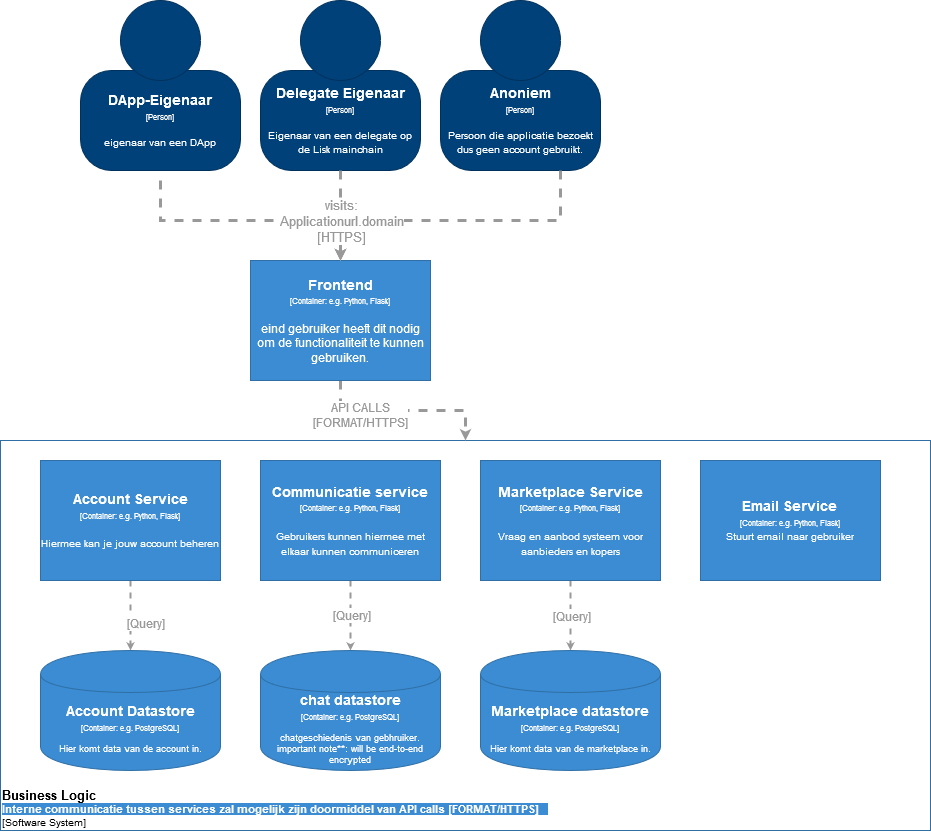

The diagram above was exported from draw.io. Its source (the exported page's mxGraphModel, read from the mxfile embedded in the PNG):
<mxGraphModel dx="3289" dy="2299" grid="1" gridSize="10" guides="1" tooltips="1" connect="1" arrows="1" fold="1" page="1" pageScale="1" pageWidth="827" pageHeight="1169" math="0" shadow="0">
  <root>
    <mxCell id="CZdkWSKloRyAcArA_umd-0" />
    <mxCell id="CZdkWSKloRyAcArA_umd-1" parent="CZdkWSKloRyAcArA_umd-0" />
    <object label="&lt;font&gt;&lt;b&gt;&lt;font style=&quot;font-size: 13px&quot;&gt;Business Logic &lt;/font&gt;&lt;br&gt;&lt;font style=&quot;font-size: 11px ; background-color: rgb(59 , 140 , 210)&quot; color=&quot;#ffffff&quot;&gt;Interne communicatie tussen services zal mogelijk zijn doormiddel van API calls [FORMAT/HTTPS]&amp;nbsp; &amp;nbsp;&lt;/font&gt;&lt;/b&gt;&lt;br style=&quot;font-size: 10px&quot;&gt;[Software System]&lt;/font&gt;" placeholders="1" name="Software System Name" id="NZMGOPipewgsSw9WRRM4-0">
      <mxCell style="rounded=0;whiteSpace=wrap;html=1;strokeColor=#2F6FA6;fillColor=none;fontColor=#000000;align=left;labelPosition=center;verticalLabelPosition=middle;verticalAlign=bottom;strokeWidth=1;perimeterSpacing=0;spacing=2;spacingTop=0;fontSize=10;" parent="CZdkWSKloRyAcArA_umd-1" vertex="1">
        <mxGeometry x="270" y="370" width="930" height="390" as="geometry" />
      </mxCell>
    </object>
    <object label="" placeholders="1" instruction="edit data of the lower shape within the group" id="lJTitXDZxJiMmzEXQnQk-0">
      <mxCell style="group;resizable=0;" parent="CZdkWSKloRyAcArA_umd-1" vertex="1" connectable="0">
        <mxGeometry x="530" y="-70" width="160" height="170" as="geometry" />
      </mxCell>
    </object>
    <object label="&lt;div style=&quot;color: rgb(255 , 255 , 255) ; white-space: normal&quot;&gt;&lt;span style=&quot;font-size: 14px&quot;&gt;&lt;b&gt;Delegate Eigenaar&lt;/b&gt;&lt;/span&gt;&lt;/div&gt;&lt;div style=&quot;color: rgb(255 , 255 , 255) ; white-space: normal&quot;&gt;&lt;font style=&quot;font-size: 8px&quot;&gt;[Person]&lt;/font&gt;&lt;/div&gt;&lt;div style=&quot;color: rgb(255 , 255 , 255) ; white-space: normal ; font-size: 8px&quot;&gt;&lt;span style=&quot;font-size: x-small&quot;&gt;&lt;br&gt;&lt;/span&gt;&lt;/div&gt;&lt;div style=&quot;color: rgb(255 , 255 , 255) ; white-space: normal&quot;&gt;&lt;font size=&quot;1&quot;&gt;Eigenaar van een delegate op de Lisk mainchain&lt;/font&gt;&lt;/div&gt;" name="Actor Name" description="Description" placeholders="1" id="lJTitXDZxJiMmzEXQnQk-1">
      <mxCell style="rounded=1;whiteSpace=wrap;html=1;strokeColor=#00315C;fillColor=#004179;fontColor=#000000;arcSize=31;" parent="lJTitXDZxJiMmzEXQnQk-0" vertex="1">
        <mxGeometry y="70" width="160" height="100" as="geometry" />
      </mxCell>
    </object>
    <mxCell id="lJTitXDZxJiMmzEXQnQk-2" value="" style="ellipse;whiteSpace=wrap;html=1;aspect=fixed;strokeColor=#00315C;fillColor=#004179;fontColor=#000000;" parent="lJTitXDZxJiMmzEXQnQk-0" vertex="1">
      <mxGeometry x="40" width="80" height="80" as="geometry" />
    </mxCell>
    <object label="" placeholders="1" instruction="edit data of the lower shape within the group" id="lJTitXDZxJiMmzEXQnQk-3">
      <mxCell style="group;resizable=0;" parent="CZdkWSKloRyAcArA_umd-1" vertex="1" connectable="0">
        <mxGeometry x="350" y="-70" width="160" height="170" as="geometry" />
      </mxCell>
    </object>
    <object label="&lt;div style=&quot;color: rgb(255 , 255 , 255) ; white-space: normal&quot;&gt;&lt;span style=&quot;font-size: 14px&quot;&gt;&lt;b&gt;DApp-Eigenaar&lt;/b&gt;&lt;/span&gt;&lt;/div&gt;&lt;div style=&quot;color: rgb(255 , 255 , 255) ; white-space: normal&quot;&gt;&lt;font style=&quot;font-size: 8px&quot;&gt;[Person]&lt;/font&gt;&lt;/div&gt;&lt;div style=&quot;color: rgb(255 , 255 , 255) ; white-space: normal ; font-size: 8px&quot;&gt;&lt;span style=&quot;font-size: x-small&quot;&gt;&lt;br&gt;&lt;/span&gt;&lt;/div&gt;&lt;div style=&quot;color: rgb(255 , 255 , 255) ; white-space: normal&quot;&gt;&lt;font size=&quot;1&quot;&gt;eigenaar van een DApp&lt;/font&gt;&lt;/div&gt;" name="Actor Name" description="Description" placeholders="1" id="lJTitXDZxJiMmzEXQnQk-4">
      <mxCell style="rounded=1;whiteSpace=wrap;html=1;strokeColor=#00315C;fillColor=#004179;fontColor=#000000;arcSize=31;" parent="lJTitXDZxJiMmzEXQnQk-3" vertex="1">
        <mxGeometry y="70" width="160" height="100" as="geometry" />
      </mxCell>
    </object>
    <mxCell id="lJTitXDZxJiMmzEXQnQk-5" value="" style="ellipse;whiteSpace=wrap;html=1;aspect=fixed;strokeColor=#00315C;fillColor=#004179;fontColor=#000000;" parent="lJTitXDZxJiMmzEXQnQk-3" vertex="1">
      <mxGeometry x="40" width="80" height="80" as="geometry" />
    </mxCell>
    <mxCell id="SAHW7bYC1MQGVk2cAdPh-6" style="edgeStyle=orthogonalEdgeStyle;rounded=0;orthogonalLoop=1;jettySize=auto;html=1;exitX=0.5;exitY=1;exitDx=0;exitDy=0;entryX=0.5;entryY=0;entryDx=0;entryDy=0;dashed=1;endSize=2;strokeColor=#999999;strokeWidth=2;fontColor=#999999;" parent="CZdkWSKloRyAcArA_umd-1" source="1B5KZN9jECHhrcFt9NdK-2" target="1B5KZN9jECHhrcFt9NdK-15" edge="1">
      <mxGeometry relative="1" as="geometry" />
    </mxCell>
    <mxCell id="SAHW7bYC1MQGVk2cAdPh-7" value="[Query]" style="text;html=1;align=center;verticalAlign=middle;resizable=0;points=[];labelBackgroundColor=#ffffff;fontColor=#999999;" parent="SAHW7bYC1MQGVk2cAdPh-6" vertex="1" connectable="0">
      <mxGeometry x="0.2714" y="2" relative="1" as="geometry">
        <mxPoint x="12" y="-2" as="offset" />
      </mxGeometry>
    </mxCell>
    <object label="&lt;div&gt;&lt;span style=&quot;font-size: 14px&quot;&gt;&lt;b&gt;Account Service&lt;/b&gt;&lt;/span&gt;&lt;/div&gt;&lt;div&gt;&lt;span style=&quot;font-size: 8px&quot;&gt;[Container: %technology%]&lt;/span&gt;&lt;/div&gt;&lt;div&gt;&lt;span style=&quot;font-size: 8px&quot;&gt;&lt;br&gt;&lt;/span&gt;&lt;/div&gt;&lt;div&gt;&lt;font size=&quot;1&quot;&gt;Hiermee kan je jouw account beheren&lt;/font&gt;&lt;/div&gt;" placeholders="1" name="Container Name" technology="e.g. Python, Flask" description="Description" id="1B5KZN9jECHhrcFt9NdK-2">
      <mxCell style="rounded=0;whiteSpace=wrap;html=1;fillColor=#3B8CD2;fontColor=#FFFFFF;strokeColor=#2F6FA6;resizable=0;" parent="CZdkWSKloRyAcArA_umd-1" vertex="1">
        <mxGeometry x="310" y="390" width="180" height="120" as="geometry" />
      </mxCell>
    </object>
    <object label="" placeholders="1" instruction="edit data of the lower shape within the group" id="1B5KZN9jECHhrcFt9NdK-3">
      <mxCell style="group;resizable=0;" parent="CZdkWSKloRyAcArA_umd-1" vertex="1" connectable="0">
        <mxGeometry x="710" y="-70" width="160" height="170" as="geometry" />
      </mxCell>
    </object>
    <object label="&lt;div style=&quot;color: rgb(255 , 255 , 255) ; white-space: normal&quot;&gt;&lt;span style=&quot;font-size: 14px&quot;&gt;&lt;b&gt;Anoniem&lt;/b&gt;&lt;/span&gt;&lt;/div&gt;&lt;div style=&quot;color: rgb(255 , 255 , 255) ; white-space: normal&quot;&gt;&lt;font style=&quot;font-size: 8px&quot;&gt;[Person]&lt;/font&gt;&lt;/div&gt;&lt;div style=&quot;color: rgb(255 , 255 , 255) ; white-space: normal ; font-size: 8px&quot;&gt;&lt;span style=&quot;font-size: x-small&quot;&gt;&lt;br&gt;&lt;/span&gt;&lt;/div&gt;&lt;div style=&quot;color: rgb(255 , 255 , 255) ; white-space: normal&quot;&gt;&lt;font size=&quot;1&quot;&gt;Persoon die applicatie bezoekt dus geen account gebruikt.&lt;/font&gt;&lt;/div&gt;" name="Actor Name" description="Description" placeholders="1" id="1B5KZN9jECHhrcFt9NdK-4">
      <mxCell style="rounded=1;whiteSpace=wrap;html=1;strokeColor=#00315C;fillColor=#004179;fontColor=#000000;arcSize=31;" parent="1B5KZN9jECHhrcFt9NdK-3" vertex="1">
        <mxGeometry y="70" width="160" height="100" as="geometry" />
      </mxCell>
    </object>
    <mxCell id="1B5KZN9jECHhrcFt9NdK-5" value="" style="ellipse;whiteSpace=wrap;html=1;aspect=fixed;strokeColor=#00315C;fillColor=#004179;fontColor=#000000;" parent="1B5KZN9jECHhrcFt9NdK-3" vertex="1">
      <mxGeometry x="40" width="80" height="80" as="geometry" />
    </mxCell>
    <mxCell id="NZMGOPipewgsSw9WRRM4-7" style="edgeStyle=orthogonalEdgeStyle;rounded=0;orthogonalLoop=1;jettySize=auto;html=1;dashed=1;strokeWidth=3;strokeColor=#999999;endSize=2;" parent="CZdkWSKloRyAcArA_umd-1" source="1B5KZN9jECHhrcFt9NdK-6" target="NZMGOPipewgsSw9WRRM4-0" edge="1">
      <mxGeometry relative="1" as="geometry" />
    </mxCell>
    <mxCell id="NZMGOPipewgsSw9WRRM4-10" value="API CALLS &lt;br&gt;[FORMAT/HTTPS]" style="text;html=1;align=center;verticalAlign=middle;resizable=0;points=[];labelBackgroundColor=#ffffff;fontColor=#999999;" parent="NZMGOPipewgsSw9WRRM4-7" vertex="1" connectable="0">
      <mxGeometry x="-0.4405" y="2" relative="1" as="geometry">
        <mxPoint x="-2.0000000000000018" y="6" as="offset" />
      </mxGeometry>
    </mxCell>
    <object label="&lt;div&gt;&lt;span style=&quot;font-size: 14px&quot;&gt;&lt;b&gt;Frontend&lt;/b&gt;&lt;/span&gt;&lt;/div&gt;&lt;div&gt;&lt;span style=&quot;font-size: 8px&quot;&gt;[Container: %technology%]&lt;/span&gt;&lt;/div&gt;&lt;div&gt;&lt;span style=&quot;font-size: 8px&quot;&gt;&lt;br&gt;&lt;/span&gt;&lt;/div&gt;&lt;div&gt;eind gebruiker heeft dit nodig om de functionaliteit te kunnen gebruiken.&lt;/div&gt;" placeholders="1" name="Container Name" technology="e.g. Python, Flask" description="Description" id="1B5KZN9jECHhrcFt9NdK-6">
      <mxCell style="rounded=0;whiteSpace=wrap;html=1;fillColor=#3B8CD2;fontColor=#FFFFFF;strokeColor=#2F6FA6;resizable=0;" parent="CZdkWSKloRyAcArA_umd-1" vertex="1">
        <mxGeometry x="520" y="190" width="180" height="120" as="geometry" />
      </mxCell>
    </object>
    <mxCell id="SAHW7bYC1MQGVk2cAdPh-5" style="edgeStyle=orthogonalEdgeStyle;rounded=0;orthogonalLoop=1;jettySize=auto;html=1;exitX=0.5;exitY=1;exitDx=0;exitDy=0;dashed=1;endSize=2;strokeColor=#999999;strokeWidth=2;fontColor=#999999;" parent="CZdkWSKloRyAcArA_umd-1" source="1B5KZN9jECHhrcFt9NdK-11" target="1B5KZN9jECHhrcFt9NdK-13" edge="1">
      <mxGeometry relative="1" as="geometry" />
    </mxCell>
    <mxCell id="SAHW7bYC1MQGVk2cAdPh-31" value="[Query]" style="text;html=1;align=center;verticalAlign=middle;resizable=0;points=[];labelBackgroundColor=#ffffff;fontColor=#999999;" parent="SAHW7bYC1MQGVk2cAdPh-5" vertex="1" connectable="0">
      <mxGeometry x="-0.2674" relative="1" as="geometry">
        <mxPoint y="10" as="offset" />
      </mxGeometry>
    </mxCell>
    <object label="&lt;div&gt;&lt;span style=&quot;font-size: 14px&quot;&gt;&lt;b&gt;Marketplace Service&lt;/b&gt;&lt;/span&gt;&lt;/div&gt;&lt;div&gt;&lt;span style=&quot;font-size: 8px&quot;&gt;[Container: %technology%]&lt;/span&gt;&lt;/div&gt;&lt;div&gt;&lt;span style=&quot;font-size: 8px&quot;&gt;&lt;br&gt;&lt;/span&gt;&lt;/div&gt;&lt;div&gt;&lt;font size=&quot;1&quot;&gt;Vraag en aanbod systeem voor aanbieders en kopers&lt;/font&gt;&lt;/div&gt;" placeholders="1" name="Container Name" technology="e.g. Python, Flask" description="Description" id="1B5KZN9jECHhrcFt9NdK-11">
      <mxCell style="rounded=0;whiteSpace=wrap;html=1;fillColor=#3B8CD2;fontColor=#FFFFFF;strokeColor=#2F6FA6;resizable=0;align=center;" parent="CZdkWSKloRyAcArA_umd-1" vertex="1">
        <mxGeometry x="750" y="390" width="180" height="120" as="geometry" />
      </mxCell>
    </object>
    <object label="&lt;div style=&quot;color: rgb(255 , 255 , 255) ; white-space: normal&quot;&gt;&lt;span style=&quot;font-size: 14px&quot;&gt;&lt;b&gt;Marketplace datastore&lt;/b&gt;&lt;/span&gt;&lt;/div&gt;&lt;div style=&quot;color: rgb(255 , 255 , 255) ; font-size: 12px ; white-space: normal&quot;&gt;&lt;font style=&quot;font-size: 8px&quot;&gt;[Container: %technology%]&lt;/font&gt;&lt;/div&gt;&lt;div style=&quot;color: rgb(255 , 255 , 255) ; white-space: normal ; font-size: 8px&quot;&gt;&lt;font style=&quot;line-height: 9.6px&quot;&gt;&lt;br&gt;&lt;/font&gt;&lt;/div&gt;&lt;div style=&quot;color: rgb(255 , 255 , 255) ; white-space: normal&quot;&gt;Hier komt data van de marketplace in.&lt;/div&gt;" placeholders="1" name="Container Name" description="Description" technology="e.g. PostgreSQL" id="1B5KZN9jECHhrcFt9NdK-13">
      <mxCell style="shape=cylinder;whiteSpace=wrap;html=1;boundedLbl=1;backgroundOutline=1;strokeColor=#2F6FA6;strokeWidth=1;fillColor=#3B8CD2;fontSize=9;fontColor=#000000;align=center;resizable=0;" parent="CZdkWSKloRyAcArA_umd-1" vertex="1">
        <mxGeometry x="750" y="580" width="180" height="120" as="geometry" />
      </mxCell>
    </object>
    <object label="&lt;div style=&quot;color: rgb(255 , 255 , 255) ; white-space: normal&quot;&gt;&lt;span style=&quot;font-size: 14px&quot;&gt;&lt;b&gt;Account Datastore&lt;/b&gt;&lt;/span&gt;&lt;/div&gt;&lt;div style=&quot;color: rgb(255 , 255 , 255) ; font-size: 12px ; white-space: normal&quot;&gt;&lt;font style=&quot;font-size: 8px&quot;&gt;[Container: %technology%]&lt;/font&gt;&lt;/div&gt;&lt;div style=&quot;color: rgb(255 , 255 , 255) ; white-space: normal ; font-size: 8px&quot;&gt;&lt;font style=&quot;line-height: 9.6px&quot;&gt;&lt;br&gt;&lt;/font&gt;&lt;/div&gt;&lt;div style=&quot;color: rgb(255 , 255 , 255) ; white-space: normal&quot;&gt;Hier komt data van de account in.&lt;/div&gt;" placeholders="1" name="Container Name" description="Description" technology="e.g. PostgreSQL" id="1B5KZN9jECHhrcFt9NdK-15">
      <mxCell style="shape=cylinder;whiteSpace=wrap;html=1;boundedLbl=1;backgroundOutline=1;strokeColor=#2F6FA6;strokeWidth=1;fillColor=#3B8CD2;fontSize=9;fontColor=#000000;align=center;resizable=0;" parent="CZdkWSKloRyAcArA_umd-1" vertex="1">
        <mxGeometry x="310" y="580" width="180" height="120" as="geometry" />
      </mxCell>
    </object>
    <mxCell id="SAHW7bYC1MQGVk2cAdPh-25" style="edgeStyle=orthogonalEdgeStyle;rounded=0;orthogonalLoop=1;jettySize=auto;html=1;exitX=0.5;exitY=1;exitDx=0;exitDy=0;entryX=0.5;entryY=0;entryDx=0;entryDy=0;dashed=1;endSize=2;strokeColor=#999999;strokeWidth=2;fontColor=#999999;" parent="CZdkWSKloRyAcArA_umd-1" source="1B5KZN9jECHhrcFt9NdK-26" target="1B5KZN9jECHhrcFt9NdK-27" edge="1">
      <mxGeometry relative="1" as="geometry">
        <Array as="points">
          <mxPoint x="630" y="550" />
          <mxPoint x="630" y="550" />
        </Array>
      </mxGeometry>
    </mxCell>
    <mxCell id="SAHW7bYC1MQGVk2cAdPh-26" value="[Query]" style="text;html=1;align=center;verticalAlign=middle;resizable=0;points=[];labelBackgroundColor=#ffffff;fontColor=#999999;" parent="SAHW7bYC1MQGVk2cAdPh-25" vertex="1" connectable="0">
      <mxGeometry x="-0.2306" relative="1" as="geometry">
        <mxPoint as="offset" />
      </mxGeometry>
    </mxCell>
    <object label="&lt;div&gt;&lt;span style=&quot;font-size: 14px&quot;&gt;&lt;b&gt;Communicatie service&lt;/b&gt;&lt;/span&gt;&lt;/div&gt;&lt;div&gt;&lt;span style=&quot;font-size: 8px&quot;&gt;[Container: %technology%]&lt;/span&gt;&lt;/div&gt;&lt;div&gt;&lt;span style=&quot;font-size: 8px&quot;&gt;&lt;br&gt;&lt;/span&gt;&lt;/div&gt;&lt;div&gt;&lt;font size=&quot;1&quot;&gt;Gebruikers kunnen hiermee met elkaar kunnen communiceren&lt;/font&gt;&lt;/div&gt;" placeholders="1" name="Container Name" technology="e.g. Python, Flask" description="Description" id="1B5KZN9jECHhrcFt9NdK-26">
      <mxCell style="rounded=0;whiteSpace=wrap;html=1;fillColor=#3B8CD2;fontColor=#FFFFFF;strokeColor=#2F6FA6;resizable=0;labelBackgroundColor=none;align=center;" parent="CZdkWSKloRyAcArA_umd-1" vertex="1">
        <mxGeometry x="530" y="390" width="180" height="120" as="geometry" />
      </mxCell>
    </object>
    <object label="&lt;div style=&quot;color: rgb(255 , 255 , 255) ; white-space: normal&quot;&gt;&lt;span style=&quot;font-size: 14px&quot;&gt;&lt;b&gt;chat datastore&lt;/b&gt;&lt;/span&gt;&lt;/div&gt;&lt;div style=&quot;color: rgb(255 , 255 , 255) ; font-size: 12px ; white-space: normal&quot;&gt;&lt;font style=&quot;font-size: 8px&quot;&gt;[Container: %technology%]&lt;/font&gt;&lt;/div&gt;&lt;div style=&quot;color: rgb(255 , 255 , 255) ; white-space: normal ; font-size: 8px&quot;&gt;&lt;font style=&quot;line-height: 9.6px&quot;&gt;&lt;br&gt;&lt;/font&gt;&lt;/div&gt;&lt;div style=&quot;color: rgb(255 , 255 , 255) ; white-space: normal&quot;&gt;chatgeschiedenis van gebhruiker.&lt;br&gt;important note**: will be end-to-end encrypted&lt;/div&gt;" placeholders="1" name="Container Name" description="Description" technology="e.g. PostgreSQL" id="1B5KZN9jECHhrcFt9NdK-27">
      <mxCell style="shape=cylinder;whiteSpace=wrap;html=1;boundedLbl=1;backgroundOutline=1;strokeColor=#2F6FA6;strokeWidth=1;fillColor=#3B8CD2;fontSize=9;fontColor=#000000;align=center;resizable=0;labelBackgroundColor=none;" parent="CZdkWSKloRyAcArA_umd-1" vertex="1">
        <mxGeometry x="530" y="580" width="180" height="120" as="geometry" />
      </mxCell>
    </object>
    <mxCell id="SAHW7bYC1MQGVk2cAdPh-0" style="edgeStyle=orthogonalEdgeStyle;rounded=0;orthogonalLoop=1;jettySize=auto;html=1;entryX=0.5;entryY=0;entryDx=0;entryDy=0;strokeColor=#999999;dashed=1;strokeWidth=3;endSize=2;" parent="CZdkWSKloRyAcArA_umd-1" source="1B5KZN9jECHhrcFt9NdK-4" target="1B5KZN9jECHhrcFt9NdK-6" edge="1">
      <mxGeometry relative="1" as="geometry">
        <Array as="points">
          <mxPoint x="830" y="150" />
          <mxPoint x="610" y="150" />
        </Array>
      </mxGeometry>
    </mxCell>
    <mxCell id="SAHW7bYC1MQGVk2cAdPh-1" style="edgeStyle=orthogonalEdgeStyle;rounded=0;orthogonalLoop=1;jettySize=auto;html=1;exitX=0.5;exitY=1;exitDx=0;exitDy=0;strokeColor=#999999;dashed=1;strokeWidth=3;endSize=2;" parent="CZdkWSKloRyAcArA_umd-1" source="lJTitXDZxJiMmzEXQnQk-1" target="1B5KZN9jECHhrcFt9NdK-6" edge="1">
      <mxGeometry relative="1" as="geometry">
        <mxPoint x="484" y="200" as="targetPoint" />
      </mxGeometry>
    </mxCell>
    <mxCell id="SAHW7bYC1MQGVk2cAdPh-2" style="edgeStyle=orthogonalEdgeStyle;rounded=0;orthogonalLoop=1;jettySize=auto;html=1;strokeColor=#999999;dashed=1;strokeWidth=3;endSize=2;" parent="CZdkWSKloRyAcArA_umd-1" edge="1">
      <mxGeometry relative="1" as="geometry">
        <mxPoint x="430" y="110" as="sourcePoint" />
        <mxPoint x="610" y="190" as="targetPoint" />
        <Array as="points">
          <mxPoint x="430" y="150" />
          <mxPoint x="610" y="150" />
        </Array>
      </mxGeometry>
    </mxCell>
    <mxCell id="SAHW7bYC1MQGVk2cAdPh-3" value="&lt;font color=&quot;#999999&quot; style=&quot;font-size: 13px&quot;&gt;visits: &lt;br&gt;Applicationurl.domain &lt;br&gt;[HTTPS]&lt;/font&gt;" style="text;html=1;align=center;verticalAlign=middle;resizable=0;points=[];labelBackgroundColor=#ffffff;" parent="SAHW7bYC1MQGVk2cAdPh-2" vertex="1" connectable="0">
      <mxGeometry x="0.5349" y="-4" relative="1" as="geometry">
        <mxPoint x="20" y="-4" as="offset" />
      </mxGeometry>
    </mxCell>
    <object label="&lt;div&gt;&lt;span style=&quot;font-size: 14px&quot;&gt;&lt;b&gt;Email Service&lt;/b&gt;&lt;/span&gt;&lt;/div&gt;&lt;div&gt;&lt;span style=&quot;font-size: 8px&quot;&gt;[Container: %technology%]&lt;/span&gt;&lt;/div&gt;&lt;div&gt;&lt;span style=&quot;font-size: 8px&quot;&gt;&lt;font size=&quot;1&quot;&gt;Stuurt email naar gebruiker&lt;/font&gt;&lt;br&gt;&lt;/span&gt;&lt;/div&gt;&lt;font size=&quot;1&quot;&gt;&lt;/font&gt;" placeholders="1" name="Container Name" technology="e.g. Python, Flask" description="Description" id="Y0_g8ZXWKKi_Z36I-AoW-2">
      <mxCell style="rounded=0;whiteSpace=wrap;html=1;fillColor=#3B8CD2;fontColor=#FFFFFF;strokeColor=#2F6FA6;resizable=0;align=center;" vertex="1" parent="CZdkWSKloRyAcArA_umd-1">
        <mxGeometry x="970" y="390" width="180" height="120" as="geometry" />
      </mxCell>
    </object>
  </root>
</mxGraphModel>